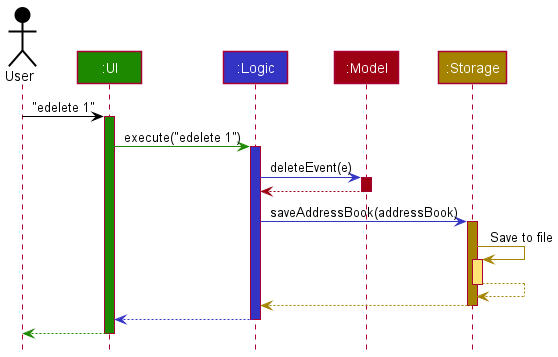

The diagram above was rendered by PlantUML. Its source (embedded in the PNG):
@startuml
!include style.puml

Actor User as user USER_COLOR
Participant ":UI" as ui UI_COLOR
Participant ":Logic" as logic LOGIC_COLOR
Participant ":Model" as model MODEL_COLOR
Participant ":Storage" as storage STORAGE_COLOR

user -[USER_COLOR]> ui : "edelete 1"
activate ui UI_COLOR

ui -[UI_COLOR]> logic : execute("edelete 1")
activate logic LOGIC_COLOR

logic -[LOGIC_COLOR]> model : deleteEvent(e)
activate model MODEL_COLOR

model -[MODEL_COLOR]-> logic
deactivate model

logic -[LOGIC_COLOR]> storage : saveAddressBook(addressBook)
activate storage STORAGE_COLOR

storage -[STORAGE_COLOR]> storage : Save to file
activate storage STORAGE_COLOR_T1
storage --[STORAGE_COLOR]> storage
deactivate storage

storage --[STORAGE_COLOR]> logic
deactivate storage

logic --[LOGIC_COLOR]> ui
deactivate logic

ui--[UI_COLOR]> user
deactivate ui
@enduml